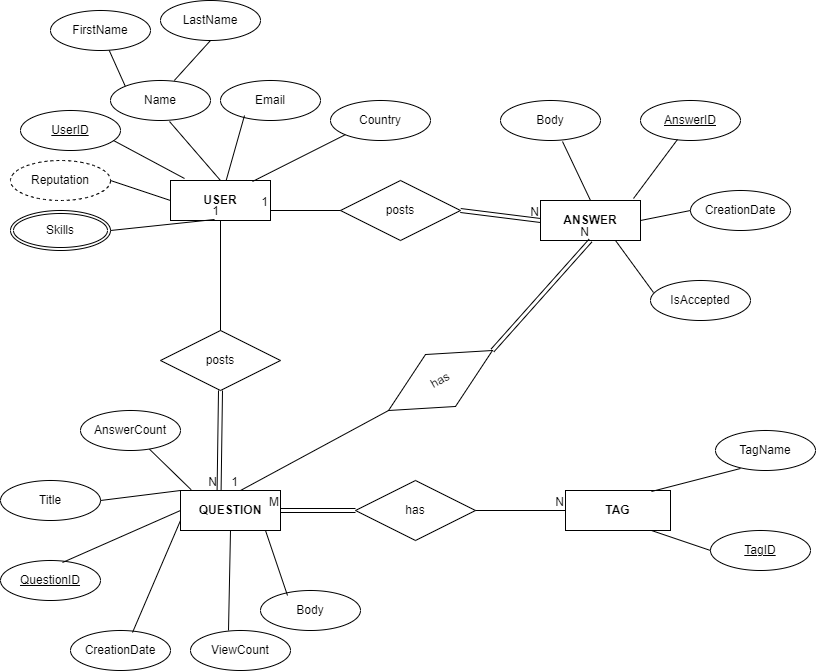

The diagram above was exported from draw.io. Its source (the exported page's mxGraphModel, read from the mxfile embedded in the PNG):
<mxGraphModel dx="1240" dy="676" grid="1" gridSize="10" guides="1" tooltips="1" connect="1" arrows="1" fold="1" page="1" pageScale="1" pageWidth="850" pageHeight="1100" math="0" shadow="0">
  <root>
    <mxCell id="0" />
    <mxCell id="1" parent="0" />
    <mxCell id="V6rH_SWISZRUrnHOuyPI-1" parent="1" style="whiteSpace=wrap;html=1;align=center;" value="&lt;b&gt;USER&lt;/b&gt;" vertex="1">
      <mxGeometry height="40" width="100" x="180" y="420" as="geometry" />
    </mxCell>
    <mxCell id="V6rH_SWISZRUrnHOuyPI-2" parent="1" style="whiteSpace=wrap;html=1;align=center;" value="&lt;b&gt;QUESTION&lt;/b&gt;" vertex="1">
      <mxGeometry height="40" width="100" x="190" y="730" as="geometry" />
    </mxCell>
    <mxCell id="V6rH_SWISZRUrnHOuyPI-3" parent="1" style="whiteSpace=wrap;html=1;align=center;" value="&lt;b&gt;TAG&lt;/b&gt;" vertex="1">
      <mxGeometry height="40" width="105" x="575" y="730" as="geometry" />
    </mxCell>
    <mxCell id="V6rH_SWISZRUrnHOuyPI-4" parent="1" style="whiteSpace=wrap;html=1;align=center;" value="&lt;b&gt;ANSWER&lt;/b&gt;" vertex="1">
      <mxGeometry height="40" width="100" x="550" y="440" as="geometry" />
    </mxCell>
    <mxCell id="V6rH_SWISZRUrnHOuyPI-5" parent="1" style="ellipse;whiteSpace=wrap;html=1;align=center;" value="&lt;u&gt;UserID&lt;/u&gt;" vertex="1">
      <mxGeometry height="40" width="100" x="30" y="350" as="geometry" />
    </mxCell>
    <mxCell id="V6rH_SWISZRUrnHOuyPI-6" parent="1" style="ellipse;whiteSpace=wrap;html=1;align=center;" value="Name" vertex="1">
      <mxGeometry height="40" width="100" x="120" y="320" as="geometry" />
    </mxCell>
    <mxCell id="V6rH_SWISZRUrnHOuyPI-8" parent="1" style="ellipse;whiteSpace=wrap;html=1;align=center;" value="Email" vertex="1">
      <mxGeometry height="40" width="100" x="230" y="320" as="geometry" />
    </mxCell>
    <mxCell id="V6rH_SWISZRUrnHOuyPI-10" parent="1" style="ellipse;whiteSpace=wrap;html=1;align=center;dashed=1;" value="Reputation" vertex="1">
      <mxGeometry height="40" width="100" x="20" y="400" as="geometry" />
    </mxCell>
    <mxCell id="V6rH_SWISZRUrnHOuyPI-11" parent="1" style="ellipse;shape=doubleEllipse;margin=3;whiteSpace=wrap;html=1;align=center;" value="Skills" vertex="1">
      <mxGeometry height="40" width="100" x="20" y="450" as="geometry" />
    </mxCell>
    <mxCell id="V6rH_SWISZRUrnHOuyPI-13" edge="1" parent="1" source="V6rH_SWISZRUrnHOuyPI-11" style="endArrow=none;html=1;rounded=0;exitX=1;exitY=0.5;exitDx=0;exitDy=0;entryX=0.44;entryY=0.975;entryDx=0;entryDy=0;entryPerimeter=0;" target="V6rH_SWISZRUrnHOuyPI-1" value="">
      <mxGeometry relative="1" as="geometry">
        <mxPoint x="350" y="650" as="sourcePoint" />
        <mxPoint x="510" y="650" as="targetPoint" />
      </mxGeometry>
    </mxCell>
    <mxCell id="V6rH_SWISZRUrnHOuyPI-14" edge="1" parent="1" source="V6rH_SWISZRUrnHOuyPI-10" style="endArrow=none;html=1;rounded=0;exitX=1;exitY=0.5;exitDx=0;exitDy=0;entryX=0;entryY=0.5;entryDx=0;entryDy=0;" target="V6rH_SWISZRUrnHOuyPI-1" value="">
      <mxGeometry relative="1" as="geometry">
        <mxPoint x="350" y="650" as="sourcePoint" />
        <mxPoint x="510" y="650" as="targetPoint" />
      </mxGeometry>
    </mxCell>
    <mxCell id="V6rH_SWISZRUrnHOuyPI-15" edge="1" parent="1" source="V6rH_SWISZRUrnHOuyPI-5" style="endArrow=none;html=1;rounded=0;exitX=0.93;exitY=0.75;exitDx=0;exitDy=0;exitPerimeter=0;entryX=0.14;entryY=-0.05;entryDx=0;entryDy=0;entryPerimeter=0;" target="V6rH_SWISZRUrnHOuyPI-1" value="">
      <mxGeometry relative="1" as="geometry">
        <mxPoint x="350" y="650" as="sourcePoint" />
        <mxPoint x="510" y="650" as="targetPoint" />
      </mxGeometry>
    </mxCell>
    <mxCell id="V6rH_SWISZRUrnHOuyPI-16" edge="1" parent="1" source="V6rH_SWISZRUrnHOuyPI-6" style="endArrow=none;html=1;rounded=0;exitX=0.59;exitY=1.025;exitDx=0;exitDy=0;exitPerimeter=0;entryX=0.5;entryY=0;entryDx=0;entryDy=0;" target="V6rH_SWISZRUrnHOuyPI-1" value="">
      <mxGeometry relative="1" as="geometry">
        <mxPoint x="350" y="650" as="sourcePoint" />
        <mxPoint x="510" y="650" as="targetPoint" />
      </mxGeometry>
    </mxCell>
    <mxCell id="V6rH_SWISZRUrnHOuyPI-17" edge="1" parent="1" source="V6rH_SWISZRUrnHOuyPI-8" style="endArrow=none;html=1;rounded=0;exitX=0.24;exitY=0.875;exitDx=0;exitDy=0;exitPerimeter=0;" target="V6rH_SWISZRUrnHOuyPI-1" value="">
      <mxGeometry relative="1" as="geometry">
        <mxPoint x="350" y="650" as="sourcePoint" />
        <mxPoint x="510" y="650" as="targetPoint" />
      </mxGeometry>
    </mxCell>
    <mxCell id="V6rH_SWISZRUrnHOuyPI-18" parent="1" style="ellipse;whiteSpace=wrap;html=1;align=center;fontStyle=4;" value="QuestionID" vertex="1">
      <mxGeometry height="40" width="100" x="10" y="800" as="geometry" />
    </mxCell>
    <mxCell id="V6rH_SWISZRUrnHOuyPI-19" parent="1" style="ellipse;whiteSpace=wrap;html=1;align=center;" value="Title" vertex="1">
      <mxGeometry height="40" width="100" x="10" y="720" as="geometry" />
    </mxCell>
    <mxCell id="V6rH_SWISZRUrnHOuyPI-20" parent="1" style="ellipse;whiteSpace=wrap;html=1;align=center;" value="Body" vertex="1">
      <mxGeometry height="40" width="100" x="270" y="830" as="geometry" />
    </mxCell>
    <mxCell id="V6rH_SWISZRUrnHOuyPI-21" parent="1" style="ellipse;whiteSpace=wrap;html=1;align=center;" value="ViewCount" vertex="1">
      <mxGeometry height="40" width="100" x="200" y="870" as="geometry" />
    </mxCell>
    <mxCell id="V6rH_SWISZRUrnHOuyPI-22" parent="1" style="ellipse;whiteSpace=wrap;html=1;align=center;" value="CreationDate" vertex="1">
      <mxGeometry height="40" width="100" x="80" y="870" as="geometry" />
    </mxCell>
    <mxCell id="V6rH_SWISZRUrnHOuyPI-23" parent="1" style="ellipse;whiteSpace=wrap;html=1;align=center;" value="Body" vertex="1">
      <mxGeometry height="40" width="100" x="510" y="340" as="geometry" />
    </mxCell>
    <mxCell id="V6rH_SWISZRUrnHOuyPI-24" parent="1" style="ellipse;whiteSpace=wrap;html=1;align=center;fontStyle=4;" value="AnswerID" vertex="1">
      <mxGeometry height="40" width="100" x="650" y="340" as="geometry" />
    </mxCell>
    <mxCell id="V6rH_SWISZRUrnHOuyPI-25" parent="1" style="ellipse;whiteSpace=wrap;html=1;align=center;" value="Country" vertex="1">
      <mxGeometry height="40" width="100" x="340" y="340" as="geometry" />
    </mxCell>
    <mxCell id="V6rH_SWISZRUrnHOuyPI-26" edge="1" parent="1" source="V6rH_SWISZRUrnHOuyPI-25" style="endArrow=none;html=1;rounded=0;exitX=0;exitY=1;exitDx=0;exitDy=0;entryX=0.82;entryY=0.025;entryDx=0;entryDy=0;entryPerimeter=0;" target="V6rH_SWISZRUrnHOuyPI-1" value="">
      <mxGeometry relative="1" as="geometry">
        <mxPoint x="350" y="650" as="sourcePoint" />
        <mxPoint x="510" y="650" as="targetPoint" />
      </mxGeometry>
    </mxCell>
    <mxCell id="V6rH_SWISZRUrnHOuyPI-27" edge="1" parent="1" source="V6rH_SWISZRUrnHOuyPI-18" style="endArrow=none;html=1;rounded=0;exitX=0.62;exitY=0.05;exitDx=0;exitDy=0;entryX=0;entryY=0.5;entryDx=0;entryDy=0;exitPerimeter=0;" target="V6rH_SWISZRUrnHOuyPI-2" value="">
      <mxGeometry relative="1" as="geometry">
        <mxPoint x="350" y="650" as="sourcePoint" />
        <mxPoint x="510" y="650" as="targetPoint" />
      </mxGeometry>
    </mxCell>
    <mxCell id="V6rH_SWISZRUrnHOuyPI-28" edge="1" parent="1" source="V6rH_SWISZRUrnHOuyPI-19" style="endArrow=none;html=1;rounded=0;exitX=1;exitY=0.5;exitDx=0;exitDy=0;entryX=0;entryY=0;entryDx=0;entryDy=0;" target="V6rH_SWISZRUrnHOuyPI-2" value="">
      <mxGeometry relative="1" as="geometry">
        <mxPoint x="350" y="650" as="sourcePoint" />
        <mxPoint x="222" y="730" as="targetPoint" />
      </mxGeometry>
    </mxCell>
    <mxCell id="V6rH_SWISZRUrnHOuyPI-29" edge="1" parent="1" source="V6rH_SWISZRUrnHOuyPI-20" style="endArrow=none;html=1;rounded=0;exitX=0.27;exitY=0.125;exitDx=0;exitDy=0;entryX=0.85;entryY=1;entryDx=0;entryDy=0;entryPerimeter=0;exitPerimeter=0;" target="V6rH_SWISZRUrnHOuyPI-2" value="">
      <mxGeometry relative="1" as="geometry">
        <mxPoint x="350" y="650" as="sourcePoint" />
        <mxPoint x="256" y="731" as="targetPoint" />
      </mxGeometry>
    </mxCell>
    <mxCell id="V6rH_SWISZRUrnHOuyPI-30" edge="1" parent="1" source="V6rH_SWISZRUrnHOuyPI-2" style="endArrow=none;html=1;rounded=0;exitX=0;exitY=0.75;exitDx=0;exitDy=0;entryX=0.62;entryY=0.05;entryDx=0;entryDy=0;entryPerimeter=0;" target="V6rH_SWISZRUrnHOuyPI-22" value="">
      <mxGeometry relative="1" as="geometry">
        <mxPoint x="350" y="650" as="sourcePoint" />
        <mxPoint x="510" y="650" as="targetPoint" />
      </mxGeometry>
    </mxCell>
    <mxCell id="V6rH_SWISZRUrnHOuyPI-31" edge="1" parent="1" source="V6rH_SWISZRUrnHOuyPI-21" style="endArrow=none;html=1;rounded=0;exitX=0.38;exitY=0;exitDx=0;exitDy=0;exitPerimeter=0;entryX=0.5;entryY=1;entryDx=0;entryDy=0;" target="V6rH_SWISZRUrnHOuyPI-2" value="">
      <mxGeometry relative="1" as="geometry">
        <mxPoint x="350" y="650" as="sourcePoint" />
        <mxPoint x="510" y="650" as="targetPoint" />
      </mxGeometry>
    </mxCell>
    <mxCell id="V6rH_SWISZRUrnHOuyPI-32" parent="1" style="ellipse;whiteSpace=wrap;html=1;align=center;" value="TagName" vertex="1">
      <mxGeometry height="40" width="100" x="725" y="670" as="geometry" />
    </mxCell>
    <mxCell id="V6rH_SWISZRUrnHOuyPI-33" parent="1" style="ellipse;whiteSpace=wrap;html=1;align=center;fontStyle=4;" value="TagID" vertex="1">
      <mxGeometry height="40" width="100" x="720" y="770" as="geometry" />
    </mxCell>
    <mxCell id="V6rH_SWISZRUrnHOuyPI-34" edge="1" parent="1" source="V6rH_SWISZRUrnHOuyPI-33" style="endArrow=none;html=1;rounded=0;exitX=0;exitY=0.5;exitDx=0;exitDy=0;entryX=0.819;entryY=1;entryDx=0;entryDy=0;entryPerimeter=0;" target="V6rH_SWISZRUrnHOuyPI-3" value="">
      <mxGeometry relative="1" as="geometry">
        <mxPoint x="355" y="670" as="sourcePoint" />
        <mxPoint x="515" y="670" as="targetPoint" />
      </mxGeometry>
    </mxCell>
    <mxCell id="V6rH_SWISZRUrnHOuyPI-35" edge="1" parent="1" source="V6rH_SWISZRUrnHOuyPI-3" style="endArrow=none;html=1;rounded=0;entryX=0.25;entryY=0.95;entryDx=0;entryDy=0;entryPerimeter=0;exitX=0.819;exitY=0.025;exitDx=0;exitDy=0;exitPerimeter=0;" target="V6rH_SWISZRUrnHOuyPI-32" value="">
      <mxGeometry relative="1" as="geometry">
        <mxPoint x="355" y="670" as="sourcePoint" />
        <mxPoint x="515" y="670" as="targetPoint" />
      </mxGeometry>
    </mxCell>
    <mxCell id="V6rH_SWISZRUrnHOuyPI-36" parent="1" style="ellipse;whiteSpace=wrap;html=1;align=center;" value="CreationDate" vertex="1">
      <mxGeometry height="40" width="100" x="700" y="430" as="geometry" />
    </mxCell>
    <mxCell id="V6rH_SWISZRUrnHOuyPI-37" parent="1" style="ellipse;whiteSpace=wrap;html=1;align=center;" value="IsAccepted" vertex="1">
      <mxGeometry height="40" width="100" x="660" y="520" as="geometry" />
    </mxCell>
    <mxCell id="V6rH_SWISZRUrnHOuyPI-39" edge="1" parent="1" source="V6rH_SWISZRUrnHOuyPI-4" style="endArrow=none;html=1;rounded=0;entryX=0.62;entryY=1.025;entryDx=0;entryDy=0;entryPerimeter=0;exitX=0.5;exitY=0;exitDx=0;exitDy=0;" target="V6rH_SWISZRUrnHOuyPI-23" value="">
      <mxGeometry relative="1" as="geometry">
        <mxPoint x="340" y="650" as="sourcePoint" />
        <mxPoint x="500" y="650" as="targetPoint" />
      </mxGeometry>
    </mxCell>
    <mxCell id="V6rH_SWISZRUrnHOuyPI-40" edge="1" parent="1" source="V6rH_SWISZRUrnHOuyPI-4" style="endArrow=none;html=1;rounded=0;entryX=0.37;entryY=0.975;entryDx=0;entryDy=0;entryPerimeter=0;exitX=0.93;exitY=-0.05;exitDx=0;exitDy=0;exitPerimeter=0;" target="V6rH_SWISZRUrnHOuyPI-24" value="">
      <mxGeometry relative="1" as="geometry">
        <mxPoint x="340" y="650" as="sourcePoint" />
        <mxPoint x="500" y="650" as="targetPoint" />
      </mxGeometry>
    </mxCell>
    <mxCell id="V6rH_SWISZRUrnHOuyPI-41" edge="1" parent="1" source="V6rH_SWISZRUrnHOuyPI-4" style="endArrow=none;html=1;rounded=0;entryX=0;entryY=0.5;entryDx=0;entryDy=0;exitX=1;exitY=0.5;exitDx=0;exitDy=0;" target="V6rH_SWISZRUrnHOuyPI-36" value="">
      <mxGeometry relative="1" as="geometry">
        <mxPoint x="340" y="650" as="sourcePoint" />
        <mxPoint x="500" y="650" as="targetPoint" />
      </mxGeometry>
    </mxCell>
    <mxCell id="V6rH_SWISZRUrnHOuyPI-42" edge="1" parent="1" source="V6rH_SWISZRUrnHOuyPI-4" style="endArrow=none;html=1;rounded=0;entryX=0.03;entryY=0.3;entryDx=0;entryDy=0;entryPerimeter=0;exitX=0.75;exitY=1;exitDx=0;exitDy=0;" target="V6rH_SWISZRUrnHOuyPI-37" value="">
      <mxGeometry relative="1" as="geometry">
        <mxPoint x="340" y="650" as="sourcePoint" />
        <mxPoint x="500" y="650" as="targetPoint" />
      </mxGeometry>
    </mxCell>
    <mxCell id="V6rH_SWISZRUrnHOuyPI-46" parent="1" style="shape=rhombus;perimeter=rhombusPerimeter;whiteSpace=wrap;html=1;align=center;" value="has" vertex="1">
      <mxGeometry height="60" width="120" x="365" y="720" as="geometry" />
    </mxCell>
    <mxCell id="V6rH_SWISZRUrnHOuyPI-47" parent="1" style="shape=rhombus;perimeter=rhombusPerimeter;whiteSpace=wrap;html=1;align=center;" value="posts" vertex="1">
      <mxGeometry height="60" width="120" x="350" y="420" as="geometry" />
    </mxCell>
    <mxCell id="V6rH_SWISZRUrnHOuyPI-50" edge="1" parent="1" source="V6rH_SWISZRUrnHOuyPI-47" style="endArrow=none;html=1;rounded=0;exitX=0;exitY=0.5;exitDx=0;exitDy=0;entryX=1;entryY=0.75;entryDx=0;entryDy=0;" target="V6rH_SWISZRUrnHOuyPI-1" value="">
      <mxGeometry relative="1" as="geometry">
        <mxPoint x="340" y="650" as="sourcePoint" />
        <mxPoint x="500" y="650" as="targetPoint" />
      </mxGeometry>
    </mxCell>
    <mxCell id="V6rH_SWISZRUrnHOuyPI-51" connectable="0" parent="V6rH_SWISZRUrnHOuyPI-50" style="resizable=0;html=1;whiteSpace=wrap;align=right;verticalAlign=bottom;" value="1" vertex="1">
      <mxGeometry relative="1" x="1" as="geometry" />
    </mxCell>
    <mxCell id="V6rH_SWISZRUrnHOuyPI-52" parent="1" style="shape=rhombus;perimeter=rhombusPerimeter;whiteSpace=wrap;html=1;align=center;" value="posts" vertex="1">
      <mxGeometry height="60" width="120" x="170" y="570" as="geometry" />
    </mxCell>
    <mxCell id="V6rH_SWISZRUrnHOuyPI-55" edge="1" parent="1" source="V6rH_SWISZRUrnHOuyPI-52" style="endArrow=none;html=1;rounded=0;exitX=0.5;exitY=0;exitDx=0;exitDy=0;entryX=0.5;entryY=1;entryDx=0;entryDy=0;" target="V6rH_SWISZRUrnHOuyPI-1" value="">
      <mxGeometry relative="1" as="geometry">
        <mxPoint x="340" y="650" as="sourcePoint" />
        <mxPoint x="500" y="650" as="targetPoint" />
      </mxGeometry>
    </mxCell>
    <mxCell id="V6rH_SWISZRUrnHOuyPI-56" connectable="0" parent="V6rH_SWISZRUrnHOuyPI-55" style="resizable=0;html=1;whiteSpace=wrap;align=right;verticalAlign=bottom;" value="1" vertex="1">
      <mxGeometry relative="1" x="1" as="geometry" />
    </mxCell>
    <mxCell id="V6rH_SWISZRUrnHOuyPI-61" edge="1" parent="1" source="V6rH_SWISZRUrnHOuyPI-46" style="endArrow=none;html=1;rounded=0;exitX=1;exitY=0.5;exitDx=0;exitDy=0;entryX=0;entryY=0.5;entryDx=0;entryDy=0;" target="V6rH_SWISZRUrnHOuyPI-3" value="">
      <mxGeometry relative="1" as="geometry">
        <mxPoint x="340" y="650" as="sourcePoint" />
        <mxPoint x="500" y="650" as="targetPoint" />
      </mxGeometry>
    </mxCell>
    <mxCell id="V6rH_SWISZRUrnHOuyPI-62" connectable="0" parent="V6rH_SWISZRUrnHOuyPI-61" style="resizable=0;html=1;whiteSpace=wrap;align=right;verticalAlign=bottom;" value="N" vertex="1">
      <mxGeometry relative="1" x="1" as="geometry" />
    </mxCell>
    <mxCell id="V6rH_SWISZRUrnHOuyPI-65" parent="1" style="shape=rhombus;perimeter=rhombusPerimeter;whiteSpace=wrap;html=1;align=center;rotation=-30;" value="has" vertex="1">
      <mxGeometry height="60" width="120" x="390" y="590" as="geometry" />
    </mxCell>
    <mxCell id="V6rH_SWISZRUrnHOuyPI-68" edge="1" parent="1" source="V6rH_SWISZRUrnHOuyPI-65" style="endArrow=none;html=1;rounded=0;exitX=0;exitY=0.5;exitDx=0;exitDy=0;entryX=0.6;entryY=0;entryDx=0;entryDy=0;entryPerimeter=0;" target="V6rH_SWISZRUrnHOuyPI-2" value="">
      <mxGeometry relative="1" as="geometry">
        <mxPoint x="340" y="650" as="sourcePoint" />
        <mxPoint x="500" y="650" as="targetPoint" />
      </mxGeometry>
    </mxCell>
    <mxCell id="V6rH_SWISZRUrnHOuyPI-69" connectable="0" parent="V6rH_SWISZRUrnHOuyPI-68" style="resizable=0;html=1;whiteSpace=wrap;align=right;verticalAlign=bottom;" value="1" vertex="1">
      <mxGeometry relative="1" x="1" as="geometry" />
    </mxCell>
    <mxCell id="-SRqwEqxlclqCNWu5G8f-1" edge="1" parent="1" source="V6rH_SWISZRUrnHOuyPI-52" style="shape=link;html=1;rounded=0;exitX=0.5;exitY=1;exitDx=0;exitDy=0;entryX=0.386;entryY=-0.01;entryDx=0;entryDy=0;entryPerimeter=0;" target="V6rH_SWISZRUrnHOuyPI-2" value="">
      <mxGeometry relative="1" as="geometry">
        <mxPoint x="350" y="550" as="sourcePoint" />
        <mxPoint x="510" y="550" as="targetPoint" />
      </mxGeometry>
    </mxCell>
    <mxCell id="-SRqwEqxlclqCNWu5G8f-2" connectable="0" parent="-SRqwEqxlclqCNWu5G8f-1" style="resizable=0;html=1;whiteSpace=wrap;align=right;verticalAlign=bottom;" value="N" vertex="1">
      <mxGeometry relative="1" x="1" as="geometry" />
    </mxCell>
    <mxCell id="-SRqwEqxlclqCNWu5G8f-3" edge="1" parent="1" source="V6rH_SWISZRUrnHOuyPI-47" style="shape=link;html=1;rounded=0;exitX=1;exitY=0.5;exitDx=0;exitDy=0;entryX=0;entryY=0.5;entryDx=0;entryDy=0;" target="V6rH_SWISZRUrnHOuyPI-4" value="">
      <mxGeometry relative="1" as="geometry">
        <mxPoint x="350" y="550" as="sourcePoint" />
        <mxPoint x="510" y="550" as="targetPoint" />
      </mxGeometry>
    </mxCell>
    <mxCell id="-SRqwEqxlclqCNWu5G8f-4" connectable="0" parent="-SRqwEqxlclqCNWu5G8f-3" style="resizable=0;html=1;whiteSpace=wrap;align=right;verticalAlign=bottom;" value="N" vertex="1">
      <mxGeometry relative="1" x="1" as="geometry" />
    </mxCell>
    <mxCell id="-SRqwEqxlclqCNWu5G8f-5" edge="1" parent="1" source="V6rH_SWISZRUrnHOuyPI-65" style="shape=link;html=1;rounded=0;exitX=1;exitY=0.5;exitDx=0;exitDy=0;entryX=0.5;entryY=1;entryDx=0;entryDy=0;" target="V6rH_SWISZRUrnHOuyPI-4" value="">
      <mxGeometry relative="1" as="geometry">
        <mxPoint x="350" y="650" as="sourcePoint" />
        <mxPoint x="510" y="650" as="targetPoint" />
      </mxGeometry>
    </mxCell>
    <mxCell id="-SRqwEqxlclqCNWu5G8f-6" connectable="0" parent="-SRqwEqxlclqCNWu5G8f-5" style="resizable=0;html=1;whiteSpace=wrap;align=right;verticalAlign=bottom;" value="N" vertex="1">
      <mxGeometry relative="1" x="1" as="geometry" />
    </mxCell>
    <mxCell id="-SRqwEqxlclqCNWu5G8f-8" edge="1" parent="1" source="V6rH_SWISZRUrnHOuyPI-6" style="endArrow=none;html=1;rounded=0;exitX=0;exitY=0;exitDx=0;exitDy=0;" target="-SRqwEqxlclqCNWu5G8f-9" value="">
      <mxGeometry relative="1" as="geometry">
        <mxPoint x="340" y="450" as="sourcePoint" />
        <mxPoint x="120" y="280" as="targetPoint" />
      </mxGeometry>
    </mxCell>
    <mxCell id="-SRqwEqxlclqCNWu5G8f-9" parent="1" style="ellipse;whiteSpace=wrap;html=1;align=center;" value="FirstName" vertex="1">
      <mxGeometry height="40" width="100" x="60" y="250" as="geometry" />
    </mxCell>
    <mxCell id="-SRqwEqxlclqCNWu5G8f-10" parent="1" style="ellipse;whiteSpace=wrap;html=1;align=center;" value="LastName" vertex="1">
      <mxGeometry height="40" width="100" x="170" y="240" as="geometry" />
    </mxCell>
    <mxCell id="-SRqwEqxlclqCNWu5G8f-11" edge="1" parent="1" source="V6rH_SWISZRUrnHOuyPI-6" style="endArrow=none;html=1;rounded=0;exitX=0.638;exitY=0;exitDx=0;exitDy=0;exitPerimeter=0;entryX=0.5;entryY=1;entryDx=0;entryDy=0;" target="-SRqwEqxlclqCNWu5G8f-10" value="">
      <mxGeometry relative="1" as="geometry">
        <mxPoint x="340" y="270" as="sourcePoint" />
        <mxPoint x="500" y="270" as="targetPoint" />
      </mxGeometry>
    </mxCell>
    <mxCell id="-SRqwEqxlclqCNWu5G8f-15" edge="1" parent="1" source="V6rH_SWISZRUrnHOuyPI-46" style="shape=link;html=1;rounded=0;entryX=1;entryY=0.5;entryDx=0;entryDy=0;exitX=0;exitY=0.5;exitDx=0;exitDy=0;" target="V6rH_SWISZRUrnHOuyPI-2" value="">
      <mxGeometry relative="1" as="geometry">
        <mxPoint x="340" y="640" as="sourcePoint" />
        <mxPoint x="500" y="640" as="targetPoint" />
      </mxGeometry>
    </mxCell>
    <mxCell id="-SRqwEqxlclqCNWu5G8f-16" connectable="0" parent="-SRqwEqxlclqCNWu5G8f-15" style="resizable=0;html=1;whiteSpace=wrap;align=right;verticalAlign=bottom;" value="M" vertex="1">
      <mxGeometry relative="1" x="1" as="geometry" />
    </mxCell>
    <mxCell id="-SRqwEqxlclqCNWu5G8f-17" edge="1" parent="1" source="V6rH_SWISZRUrnHOuyPI-2" style="endArrow=none;html=1;rounded=0;exitX=0.106;exitY=-0.02;exitDx=0;exitDy=0;exitPerimeter=0;" target="-SRqwEqxlclqCNWu5G8f-18" value="">
      <mxGeometry relative="1" as="geometry">
        <mxPoint x="340" y="740" as="sourcePoint" />
        <mxPoint x="140" y="670" as="targetPoint" />
      </mxGeometry>
    </mxCell>
    <mxCell id="-SRqwEqxlclqCNWu5G8f-18" parent="1" style="ellipse;whiteSpace=wrap;html=1;align=center;" value="AnswerCount" vertex="1">
      <mxGeometry height="40" width="100" x="90" y="650" as="geometry" />
    </mxCell>
  </root>
</mxGraphModel>